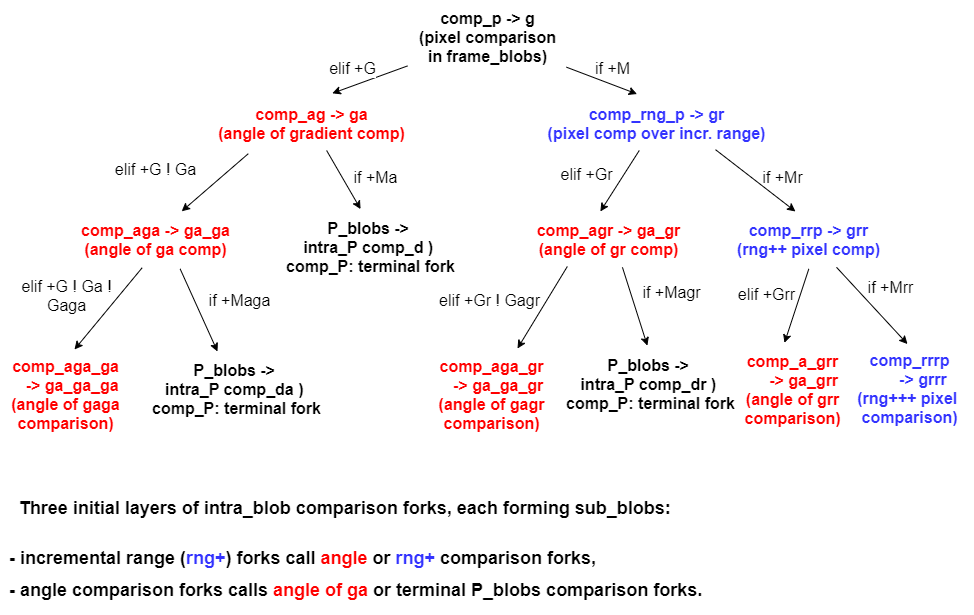

The diagram above was exported from draw.io. Its source (the exported page's mxGraphModel, read from the mxfile embedded in the PNG):
<mxGraphModel dx="1185" dy="693" grid="0" gridSize="12" guides="1" tooltips="1" connect="1" arrows="1" fold="1" page="1" pageScale="1" pageWidth="1100" pageHeight="850" background="none" math="0" shadow="0">
  <root>
    <mxCell id="0" />
    <mxCell id="1" parent="0" />
    <mxCell id="VU631XSMlikdTpn3kbtf-1" value="&lt;font style=&quot;font-size: 16px&quot;&gt;&lt;b style=&quot;font-size: 16px&quot;&gt;comp_p -&amp;gt; g&lt;br style=&quot;font-size: 16px&quot;&gt;(pixel comparison&lt;br&gt;in frame_blobs)&lt;br style=&quot;font-size: 16px&quot;&gt;&lt;/b&gt;&lt;/font&gt;" style="text;html=1;align=center;verticalAlign=middle;resizable=0;points=[];autosize=1;strokeWidth=1;fontSize=16;fontColor=#000000;spacing=6;" parent="1" vertex="1">
      <mxGeometry x="423" y="36" width="159" height="73" as="geometry" />
    </mxCell>
    <mxCell id="VU631XSMlikdTpn3kbtf-6" value="" style="endArrow=classic;html=1;entryX=0.602;entryY=-0.059;entryDx=0;entryDy=0;entryPerimeter=0;strokeWidth=1;fontSize=16;fontColor=#000000;spacing=6;" parent="1" source="VU631XSMlikdTpn3kbtf-1" target="VU631XSMlikdTpn3kbtf-9" edge="1">
      <mxGeometry width="50" height="50" relative="1" as="geometry">
        <mxPoint x="426" y="111" as="sourcePoint" />
        <mxPoint x="326" y="182" as="targetPoint" />
      </mxGeometry>
    </mxCell>
    <mxCell id="VU631XSMlikdTpn3kbtf-51" value="elif +G" style="text;html=1;align=center;verticalAlign=middle;resizable=0;points=[];labelBackgroundColor=#ffffff;fontSize=16;fontColor=#000000;" parent="VU631XSMlikdTpn3kbtf-6" vertex="1" connectable="0">
      <mxGeometry x="-0.1499" y="-1" relative="1" as="geometry">
        <mxPoint x="-22.55" y="-8.69" as="offset" />
      </mxGeometry>
    </mxCell>
    <mxCell id="VU631XSMlikdTpn3kbtf-7" value="" style="endArrow=classic;html=1;entryX=0.419;entryY=-0.046;entryDx=0;entryDy=0;entryPerimeter=0;strokeWidth=1;fontSize=16;fontColor=#000000;spacing=6;" parent="1" source="VU631XSMlikdTpn3kbtf-1" target="VU631XSMlikdTpn3kbtf-8" edge="1">
      <mxGeometry width="50" height="50" relative="1" as="geometry">
        <mxPoint x="576" y="98" as="sourcePoint" />
        <mxPoint x="476" y="172" as="targetPoint" />
      </mxGeometry>
    </mxCell>
    <mxCell id="VU631XSMlikdTpn3kbtf-8" value="&lt;font style=&quot;font-size: 16px&quot;&gt;&lt;b style=&quot;font-size: 16px&quot;&gt;&lt;span style=&quot;font-size: 16px ; background-color: rgb(255 , 255 , 255)&quot;&gt;&lt;font color=&quot;#3333ff&quot;&gt;comp_rng_p -&amp;gt; gr&lt;br style=&quot;font-size: 16px&quot;&gt;(pixel comp over incr. range)&lt;/font&gt;&lt;/span&gt;&lt;br style=&quot;font-size: 16px&quot;&gt;&lt;/b&gt;&lt;/font&gt;" style="text;html=1;align=center;verticalAlign=middle;resizable=0;points=[];autosize=1;strokeWidth=1;fontSize=16;fontColor=#000000;spacing=6;" parent="1" vertex="1">
      <mxGeometry x="552" y="132" width="240" height="54" as="geometry" />
    </mxCell>
    <mxCell id="VU631XSMlikdTpn3kbtf-9" value="&lt;b style=&quot;font-size: 16px&quot;&gt;&lt;font style=&quot;font-size: 16px&quot;&gt;&lt;span style=&quot;font-size: 16px ; background-color: rgb(255 , 255 , 255)&quot;&gt;&lt;font color=&quot;#ff0000&quot;&gt;comp_ag -&amp;gt; ga&lt;br style=&quot;font-size: 16px&quot;&gt;(angle of gradient comp)&lt;/font&gt;&lt;/span&gt;&lt;br style=&quot;font-size: 16px&quot;&gt;&lt;/font&gt;&lt;/b&gt;" style="text;html=1;align=center;verticalAlign=middle;resizable=0;points=[];autosize=1;strokeWidth=1;fontSize=16;fontColor=#000000;spacing=6;" parent="1" vertex="1">
      <mxGeometry x="222" y="132" width="209" height="54" as="geometry" />
    </mxCell>
    <mxCell id="VU631XSMlikdTpn3kbtf-11" value="" style="endArrow=classic;html=1;strokeWidth=1;fontSize=16;fontColor=#000000;spacing=6;exitX=0.2;exitY=1.059;exitDx=0;exitDy=0;exitPerimeter=0;entryX=0.656;entryY=-0.022;entryDx=0;entryDy=0;entryPerimeter=0;" parent="1" source="VU631XSMlikdTpn3kbtf-9" target="VU631XSMlikdTpn3kbtf-14" edge="1">
      <mxGeometry width="50" height="50" relative="1" as="geometry">
        <mxPoint x="245" y="198" as="sourcePoint" />
        <mxPoint x="200" y="248" as="targetPoint" />
      </mxGeometry>
    </mxCell>
    <mxCell id="VU631XSMlikdTpn3kbtf-14" value="&lt;b style=&quot;font-size: 16px&quot;&gt;&lt;font style=&quot;font-size: 16px&quot;&gt;&lt;span style=&quot;font-size: 16px ; background-color: rgb(255 , 255 , 255)&quot;&gt;&lt;font color=&quot;#ff0000&quot;&gt;comp_aga -&amp;gt; ga_ga&lt;br style=&quot;font-size: 16px&quot;&gt;(angle of ga comp)&lt;/font&gt;&lt;/span&gt;&lt;br style=&quot;font-size: 16px&quot;&gt;&lt;/font&gt;&lt;/b&gt;" style="text;html=1;align=center;verticalAlign=middle;resizable=0;points=[];autosize=1;strokeWidth=1;fontSize=16;fontColor=#000000;spacing=6;" parent="1" vertex="1">
      <mxGeometry x="85" y="248" width="171" height="54" as="geometry" />
    </mxCell>
    <mxCell id="VU631XSMlikdTpn3kbtf-15" value="" style="endArrow=classic;html=1;strokeWidth=1;fontSize=16;fontColor=#000000;spacing=6;entryX=0.448;entryY=-0.019;entryDx=0;entryDy=0;entryPerimeter=0;" parent="1" source="VU631XSMlikdTpn3kbtf-9" target="VU631XSMlikdTpn3kbtf-16" edge="1">
      <mxGeometry width="50" height="50" relative="1" as="geometry">
        <mxPoint x="329" y="196" as="sourcePoint" />
        <mxPoint x="383" y="249" as="targetPoint" />
      </mxGeometry>
    </mxCell>
    <mxCell id="VU631XSMlikdTpn3kbtf-16" value="&lt;b style=&quot;font-size: 16px&quot;&gt;&lt;font style=&quot;font-size: 16px&quot;&gt;&lt;span style=&quot;font-size: 16px ; background-color: rgb(255 , 255 , 255)&quot;&gt;P_blobs -&amp;gt; &lt;br&gt;intra_P comp_d )&amp;nbsp;&lt;br&gt;comp_P:&amp;nbsp;&lt;/span&gt;terminal fork&lt;br style=&quot;font-size: 16px&quot;&gt;&lt;/font&gt;&lt;/b&gt;" style="text;html=1;align=center;verticalAlign=middle;resizable=0;points=[];autosize=1;strokeWidth=1;fontSize=16;fontColor=#000000;spacing=6;" parent="1" vertex="1">
      <mxGeometry x="290.5" y="246" width="191" height="73" as="geometry" />
    </mxCell>
    <mxCell id="VU631XSMlikdTpn3kbtf-17" value="" style="endArrow=classic;html=1;strokeWidth=1;fontSize=16;fontColor=#000000;spacing=6;entryX=0.451;entryY=-0.019;entryDx=0;entryDy=0;entryPerimeter=0;" parent="1" source="VU631XSMlikdTpn3kbtf-8" target="VU631XSMlikdTpn3kbtf-18" edge="1">
      <mxGeometry width="50" height="50" relative="1" as="geometry">
        <mxPoint x="690" y="196" as="sourcePoint" />
        <mxPoint x="624" y="246" as="targetPoint" />
        <Array as="points" />
      </mxGeometry>
    </mxCell>
    <mxCell id="VU631XSMlikdTpn3kbtf-18" value="&lt;b style=&quot;font-size: 16px&quot;&gt;&lt;font style=&quot;font-size: 16px&quot;&gt;&lt;span style=&quot;font-size: 16px ; background-color: rgb(255 , 255 , 255)&quot;&gt;&lt;font color=&quot;#ff0000&quot;&gt;comp_agr -&amp;gt; ga_gr&lt;br style=&quot;font-size: 16px&quot;&gt;(angle of gr comp)&lt;/font&gt;&lt;/span&gt;&lt;br style=&quot;font-size: 16px&quot;&gt;&lt;/font&gt;&lt;/b&gt;" style="text;html=1;align=center;verticalAlign=middle;resizable=0;points=[];autosize=1;strokeWidth=1;fontSize=16;fontColor=#000000;spacing=6;" parent="1" vertex="1">
      <mxGeometry x="541" y="248" width="166" height="54" as="geometry" />
    </mxCell>
    <mxCell id="VU631XSMlikdTpn3kbtf-19" value="" style="endArrow=classic;html=1;strokeWidth=1;fontSize=16;fontColor=#000000;spacing=6;entryX=0.424;entryY=-0.019;entryDx=0;entryDy=0;entryPerimeter=0;exitX=0.746;exitY=0.985;exitDx=0;exitDy=0;exitPerimeter=0;" parent="1" source="VU631XSMlikdTpn3kbtf-8" target="VU631XSMlikdTpn3kbtf-20" edge="1">
      <mxGeometry width="50" height="50" relative="1" as="geometry">
        <mxPoint x="757" y="196" as="sourcePoint" />
        <mxPoint x="850" y="253" as="targetPoint" />
      </mxGeometry>
    </mxCell>
    <mxCell id="VU631XSMlikdTpn3kbtf-20" value="&lt;font style=&quot;font-size: 16px&quot;&gt;&lt;b style=&quot;font-size: 16px&quot;&gt;&lt;span style=&quot;font-size: 16px ; background-color: rgb(255 , 255 , 255)&quot;&gt;&lt;font color=&quot;#3333ff&quot;&gt;comp_rrp -&amp;gt; grr&lt;br style=&quot;font-size: 16px&quot;&gt;(&lt;/font&gt;&lt;/span&gt;&lt;/b&gt;&lt;b&gt;&lt;span style=&quot;background-color: rgb(255 , 255 , 255)&quot;&gt;&lt;font color=&quot;#3333ff&quot;&gt;rng++&amp;nbsp;&lt;/font&gt;&lt;/span&gt;&lt;/b&gt;&lt;b style=&quot;font-size: 16px&quot;&gt;&lt;span style=&quot;font-size: 16px ; background-color: rgb(255 , 255 , 255)&quot;&gt;&lt;font color=&quot;#3333ff&quot;&gt;pixel comp)&lt;/font&gt;&lt;/span&gt;&lt;br style=&quot;font-size: 16px&quot;&gt;&lt;/b&gt;&lt;/font&gt;" style="text;html=1;align=center;verticalAlign=middle;resizable=0;points=[];autosize=1;strokeWidth=1;fontSize=16;fontColor=#000000;spacing=6;" parent="1" vertex="1">
      <mxGeometry x="741" y="248" width="165" height="54" as="geometry" />
    </mxCell>
    <mxCell id="VU631XSMlikdTpn3kbtf-21" value="" style="endArrow=classic;html=1;strokeWidth=1;fontSize=16;fontColor=#000000;spacing=6;exitX=0.425;exitY=1.023;exitDx=0;exitDy=0;exitPerimeter=0;" parent="1" source="VU631XSMlikdTpn3kbtf-14" edge="1">
      <mxGeometry width="50" height="50" relative="1" as="geometry">
        <mxPoint x="133" y="299" as="sourcePoint" />
        <mxPoint x="90" y="385" as="targetPoint" />
        <Array as="points" />
      </mxGeometry>
    </mxCell>
    <mxCell id="VU631XSMlikdTpn3kbtf-24" value="&lt;b style=&quot;font-size: 16px&quot;&gt;&lt;font style=&quot;font-size: 16px&quot;&gt;&lt;span style=&quot;font-size: 16px ; background-color: rgb(255 , 255 , 255)&quot;&gt;&lt;font color=&quot;#ff0000&quot;&gt;comp_aga_ga&lt;br&gt;&amp;nbsp; &amp;nbsp;-&amp;gt; ga_ga_ga&lt;br style=&quot;font-size: 16px&quot;&gt;(angle of gaga&lt;br&gt;comparison)&lt;/font&gt;&lt;/span&gt;&lt;br style=&quot;font-size: 16px&quot;&gt;&lt;/font&gt;&lt;/b&gt;" style="text;html=1;align=center;verticalAlign=middle;resizable=0;points=[];autosize=1;fontSize=16;fontColor=#000000;spacing=6;spacingTop=0;" parent="1" vertex="1">
      <mxGeometry x="16" y="383.8" width="130" height="92" as="geometry" />
    </mxCell>
    <mxCell id="VU631XSMlikdTpn3kbtf-25" value="" style="endArrow=classic;html=1;strokeWidth=1;fontSize=16;fontColor=#000000;spacing=6;exitX=0.647;exitY=1.044;exitDx=0;exitDy=0;exitPerimeter=0;" parent="1" source="VU631XSMlikdTpn3kbtf-14" edge="1">
      <mxGeometry width="50" height="50" relative="1" as="geometry">
        <mxPoint x="180" y="307" as="sourcePoint" />
        <mxPoint x="233" y="387" as="targetPoint" />
      </mxGeometry>
    </mxCell>
    <mxCell id="VU631XSMlikdTpn3kbtf-26" value="&lt;b&gt;&lt;span style=&quot;background-color: rgb(255 , 255 , 255)&quot;&gt;P_blobs -&amp;gt;&amp;nbsp;&lt;br&gt;&lt;/span&gt;&lt;/b&gt;&lt;b&gt;&lt;span style=&quot;background-color: rgb(255 , 255 , 255)&quot;&gt;intra_P&amp;nbsp;&lt;/span&gt;&lt;/b&gt;&lt;b&gt;&lt;span style=&quot;background-color: rgb(255 , 255 , 255)&quot;&gt;comp_da ) &lt;br&gt;comp_P&lt;/span&gt;&lt;/b&gt;&lt;b&gt;&lt;span style=&quot;background-color: rgb(255 , 255 , 255)&quot;&gt;:&amp;nbsp;&lt;/span&gt;terminal fork&lt;/b&gt;&lt;b style=&quot;font-size: 16px&quot;&gt;&lt;font style=&quot;font-size: 16px&quot;&gt;&lt;br style=&quot;font-size: 16px&quot;&gt;&lt;/font&gt;&lt;/b&gt;" style="text;html=1;align=center;verticalAlign=middle;resizable=0;points=[];autosize=1;strokeWidth=1;fontSize=16;fontColor=#000000;spacing=6;spacingTop=0;" parent="1" vertex="1">
      <mxGeometry x="157" y="388.5" width="191" height="73" as="geometry" />
    </mxCell>
    <mxCell id="VU631XSMlikdTpn3kbtf-29" value="" style="endArrow=classic;html=1;strokeWidth=1;fontSize=16;fontColor=#000000;spacing=6;exitX=0.252;exitY=1;exitDx=0;exitDy=0;exitPerimeter=0;" parent="1" source="VU631XSMlikdTpn3kbtf-18" edge="1">
      <mxGeometry width="50" height="50" relative="1" as="geometry">
        <mxPoint x="606" y="302.8" as="sourcePoint" />
        <mxPoint x="533" y="384" as="targetPoint" />
      </mxGeometry>
    </mxCell>
    <mxCell id="VU631XSMlikdTpn3kbtf-30" value="" style="endArrow=classic;html=1;strokeWidth=1;fontSize=16;fontColor=#000000;entryX=0.481;entryY=-0.036;entryDx=0;entryDy=0;entryPerimeter=0;spacing=6;exitX=0.584;exitY=1.015;exitDx=0;exitDy=0;exitPerimeter=0;" parent="1" source="VU631XSMlikdTpn3kbtf-18" target="VU631XSMlikdTpn3kbtf-39" edge="1">
      <mxGeometry width="50" height="50" relative="1" as="geometry">
        <mxPoint x="659" y="291" as="sourcePoint" />
        <mxPoint x="710" y="352" as="targetPoint" />
      </mxGeometry>
    </mxCell>
    <mxCell id="VU631XSMlikdTpn3kbtf-31" value="" style="endArrow=classic;html=1;strokeWidth=1;fontSize=16;fontColor=#000000;spacing=6;entryX=0.484;entryY=0.005;entryDx=0;entryDy=0;entryPerimeter=0;exitX=0.673;exitY=1.015;exitDx=0;exitDy=0;exitPerimeter=0;" parent="1" source="VU631XSMlikdTpn3kbtf-20" target="VU631XSMlikdTpn3kbtf-41" edge="1">
      <mxGeometry width="50" height="50" relative="1" as="geometry">
        <mxPoint x="909" y="293" as="sourcePoint" />
        <mxPoint x="966" y="327" as="targetPoint" />
      </mxGeometry>
    </mxCell>
    <mxCell id="VU631XSMlikdTpn3kbtf-32" value="" style="endArrow=classic;html=1;strokeWidth=1;fontSize=16;fontColor=#000000;spacing=6;entryX=0.432;entryY=-0.007;entryDx=0;entryDy=0;entryPerimeter=0;exitX=0.505;exitY=1.044;exitDx=0;exitDy=0;exitPerimeter=0;" parent="1" source="VU631XSMlikdTpn3kbtf-20" target="VU631XSMlikdTpn3kbtf-40" edge="1">
      <mxGeometry width="50" height="50" relative="1" as="geometry">
        <mxPoint x="815" y="305" as="sourcePoint" />
        <mxPoint x="840" y="343" as="targetPoint" />
        <Array as="points" />
      </mxGeometry>
    </mxCell>
    <mxCell id="VU631XSMlikdTpn3kbtf-38" value="&lt;b style=&quot;font-size: 16px&quot;&gt;&lt;font style=&quot;font-size: 16px&quot;&gt;&lt;span style=&quot;font-size: 16px ; background-color: rgb(255 , 255 , 255)&quot;&gt;&lt;font color=&quot;#ff0000&quot;&gt;comp_aga_gr&lt;br&gt;&amp;nbsp; &amp;nbsp;-&amp;gt;&amp;nbsp;ga_ga_gr&lt;br style=&quot;font-size: 16px&quot;&gt;(angle of gagr&lt;br&gt;comparison)&lt;/font&gt;&lt;/span&gt;&lt;br style=&quot;font-size: 16px&quot;&gt;&lt;/font&gt;&lt;/b&gt;" style="text;html=1;align=center;verticalAlign=middle;resizable=0;points=[];autosize=1;strokeWidth=1;fontSize=16;fontColor=#000000;spacing=6;spacingTop=0;" parent="1" vertex="1">
      <mxGeometry x="443" y="383.8" width="128" height="92" as="geometry" />
    </mxCell>
    <mxCell id="VU631XSMlikdTpn3kbtf-39" value="&lt;b&gt;&lt;span style=&quot;background-color: rgb(255 , 255 , 255)&quot;&gt;P_blobs -&amp;gt;&amp;nbsp;&lt;br&gt;&lt;/span&gt;&lt;/b&gt;&lt;b&gt;&lt;span style=&quot;background-color: rgb(255 , 255 , 255)&quot;&gt;intra_P&amp;nbsp;&lt;/span&gt;&lt;/b&gt;&lt;b&gt;&lt;span style=&quot;background-color: rgb(255 , 255 , 255)&quot;&gt;comp_dr&amp;nbsp;) &lt;br&gt;comp_P&lt;/span&gt;&lt;/b&gt;&lt;b&gt;&lt;span style=&quot;background-color: rgb(255 , 255 , 255)&quot;&gt;:&amp;nbsp;&lt;/span&gt;terminal fork&lt;/b&gt;&lt;b style=&quot;font-size: 16px&quot;&gt;&lt;font style=&quot;font-size: 16px&quot;&gt;&lt;br style=&quot;font-size: 16px&quot;&gt;&lt;/font&gt;&lt;/b&gt;" style="text;html=1;align=center;verticalAlign=middle;resizable=0;points=[];autosize=1;strokeWidth=1;fontSize=16;fontColor=#000000;spacing=6;" parent="1" vertex="1">
      <mxGeometry x="571" y="383.8" width="191" height="73" as="geometry" />
    </mxCell>
    <mxCell id="VU631XSMlikdTpn3kbtf-40" value="&lt;b style=&quot;font-size: 16px&quot;&gt;&lt;font style=&quot;font-size: 16px&quot;&gt;&lt;span style=&quot;font-size: 16px ; background-color: rgb(255 , 255 , 255)&quot;&gt;&lt;font color=&quot;#ff0000&quot;&gt;comp_a_grr&lt;br&gt;&amp;nbsp; &amp;nbsp; &amp;nbsp;-&amp;gt; ga_grr&lt;br style=&quot;font-size: 16px&quot;&gt;(angle of grr&lt;br&gt;comparison)&lt;/font&gt;&lt;/span&gt;&lt;br style=&quot;font-size: 16px&quot;&gt;&lt;/font&gt;&lt;/b&gt;" style="text;html=1;align=center;verticalAlign=middle;resizable=0;points=[];autosize=1;strokeWidth=1;fontSize=16;fontColor=#000000;spacing=6;spacingTop=0;" parent="1" vertex="1">
      <mxGeometry x="749" y="379" width="118" height="92" as="geometry" />
    </mxCell>
    <mxCell id="VU631XSMlikdTpn3kbtf-41" value="&lt;b style=&quot;font-size: 16px&quot;&gt;&lt;font style=&quot;font-size: 16px&quot;&gt;&lt;span style=&quot;font-size: 16px ; background-color: rgb(255 , 255 , 255)&quot;&gt;&lt;font color=&quot;#3333ff&quot;&gt;comp_rrrp&lt;br&gt;&amp;nbsp; &amp;nbsp; &amp;nbsp; -&amp;gt; grrr&lt;br style=&quot;font-size: 16px&quot;&gt;(&lt;/font&gt;&lt;/span&gt;&lt;/font&gt;&lt;/b&gt;&lt;b&gt;&lt;span style=&quot;background-color: rgb(255 , 255 , 255)&quot;&gt;&lt;font color=&quot;#3333ff&quot;&gt;rng+++&amp;nbsp;&lt;/font&gt;&lt;/span&gt;&lt;/b&gt;&lt;b style=&quot;font-size: 16px&quot;&gt;&lt;font style=&quot;font-size: 16px&quot;&gt;&lt;span style=&quot;font-size: 16px ; background-color: rgb(255 , 255 , 255)&quot;&gt;&lt;font color=&quot;#3333ff&quot;&gt;pixel&amp;nbsp;&lt;br&gt;comparison)&lt;br style=&quot;font-size: 16px&quot;&gt;&lt;/font&gt;&lt;/span&gt;&lt;br style=&quot;font-size: 16px&quot;&gt;&lt;/font&gt;&lt;/b&gt;" style="text;html=1;align=center;verticalAlign=middle;resizable=0;points=[];autosize=1;strokeWidth=1;fontSize=16;fontColor=#000000;spacing=6;" parent="1" vertex="1">
      <mxGeometry x="862" y="379" width="126" height="111" as="geometry" />
    </mxCell>
    <mxCell id="VU631XSMlikdTpn3kbtf-47" value="&lt;p style=&quot;font-size: 18px&quot;&gt;&lt;b&gt;&lt;font style=&quot;font-size: 17px ; line-height: 180%&quot;&gt;&amp;nbsp;&lt;/font&gt;&lt;font style=&quot;line-height: 180% ; font-size: 18px&quot;&gt;&amp;nbsp;Three initial layers of intra_blob comparison forks, each forming sub_blobs:&lt;/font&gt;&lt;/b&gt;&lt;/p&gt;&lt;b style=&quot;font-size: 18px&quot;&gt;&lt;font style=&quot;line-height: 180% ; font-size: 18px&quot;&gt;- incremental range (&lt;font color=&quot;#3333ff&quot;&gt;rng+&lt;/font&gt;)&amp;nbsp;forks call&amp;nbsp;&lt;font style=&quot;background-color: rgb(255 , 255 , 255)&quot; color=&quot;#ff0000&quot;&gt;angle&amp;nbsp;&lt;/font&gt;or&amp;nbsp;&lt;span style=&quot;background-color: rgb(255 , 255 , 255)&quot;&gt;&lt;font color=&quot;#3333ff&quot;&gt;rng+&lt;/font&gt;&lt;/span&gt;&lt;span style=&quot;background-color: rgb(255 , 255 , 255)&quot;&gt;&lt;span&gt;&amp;nbsp;comparison forks,&lt;br&gt;&lt;/span&gt;&lt;/span&gt;- angle comparison forks calls&amp;nbsp;&lt;font color=&quot;#ff0000&quot; style=&quot;background-color: rgb(255 , 255 , 255)&quot;&gt;angle of ga&lt;/font&gt;&amp;nbsp;or terminal P_blobs comparison forks.&lt;/font&gt;&lt;/b&gt;" style="text;html=1;align=left;verticalAlign=middle;resizable=0;points=[];autosize=1;fontSize=16;fontColor=#000000;spacing=6;" parent="1" vertex="1">
      <mxGeometry x="19" y="501" width="715" height="148" as="geometry" />
    </mxCell>
    <mxCell id="VU631XSMlikdTpn3kbtf-54" value="if +M" style="text;html=1;align=center;verticalAlign=middle;resizable=0;points=[];autosize=1;fontSize=16;" parent="1" vertex="1">
      <mxGeometry x="605" y="92" width="45" height="23" as="geometry" />
    </mxCell>
    <mxCell id="VU631XSMlikdTpn3kbtf-57" value="elif +G ! Ga" style="text;html=1;align=center;verticalAlign=middle;resizable=0;points=[];autosize=1;fontSize=16;" parent="1" vertex="1">
      <mxGeometry x="125" y="193" width="91" height="23" as="geometry" />
    </mxCell>
    <mxCell id="VU631XSMlikdTpn3kbtf-59" value="if +Ma" style="text;html=1;align=center;verticalAlign=middle;resizable=0;points=[];autosize=1;fontSize=16;" parent="1" vertex="1">
      <mxGeometry x="364" y="201" width="54" height="23" as="geometry" />
    </mxCell>
    <mxCell id="VU631XSMlikdTpn3kbtf-60" value="elif +Gr" style="text;html=1;align=center;verticalAlign=middle;resizable=0;points=[];autosize=1;fontSize=16;" parent="1" vertex="1">
      <mxGeometry x="571" y="198" width="62" height="23" as="geometry" />
    </mxCell>
    <mxCell id="VU631XSMlikdTpn3kbtf-61" value="if +Mr" style="text;html=1;align=center;verticalAlign=middle;resizable=0;points=[];autosize=1;fontSize=16;" parent="1" vertex="1">
      <mxGeometry x="773" y="201" width="50" height="23" as="geometry" />
    </mxCell>
    <mxCell id="VU631XSMlikdTpn3kbtf-66" value="elif +G ! Ga !&lt;br&gt;Gaga" style="text;html=1;align=center;verticalAlign=middle;resizable=0;points=[];autosize=1;fontSize=16;" parent="1" vertex="1">
      <mxGeometry x="31.5" y="310" width="100" height="42" as="geometry" />
    </mxCell>
    <mxCell id="VU631XSMlikdTpn3kbtf-67" value="if +Maga" style="text;html=1;align=center;verticalAlign=middle;resizable=0;points=[];autosize=1;fontSize=16;" parent="1" vertex="1">
      <mxGeometry x="218.5" y="324" width="72" height="23" as="geometry" />
    </mxCell>
    <mxCell id="VU631XSMlikdTpn3kbtf-70" value="elif +Gr ! Gagr" style="text;html=1;align=center;verticalAlign=middle;resizable=0;points=[];autosize=1;fontSize=16;" parent="1" vertex="1">
      <mxGeometry x="449" y="324" width="111" height="23" as="geometry" />
    </mxCell>
    <mxCell id="VU631XSMlikdTpn3kbtf-71" value="if +Magr" style="text;html=1;align=center;verticalAlign=middle;resizable=0;points=[];autosize=1;fontSize=16;" parent="1" vertex="1">
      <mxGeometry x="653" y="316" width="68" height="23" as="geometry" />
    </mxCell>
    <mxCell id="VU631XSMlikdTpn3kbtf-72" value="elif +Grr" style="text;html=1;align=center;verticalAlign=middle;resizable=0;points=[];autosize=1;fontSize=16;" parent="1" vertex="1">
      <mxGeometry x="749" y="319" width="67" height="23" as="geometry" />
    </mxCell>
    <mxCell id="VU631XSMlikdTpn3kbtf-73" value="if +Mrr" style="text;html=1;align=center;verticalAlign=middle;resizable=0;points=[];autosize=1;fontSize=16;" parent="1" vertex="1">
      <mxGeometry x="878" y="311" width="56" height="23" as="geometry" />
    </mxCell>
  </root>
</mxGraphModel>